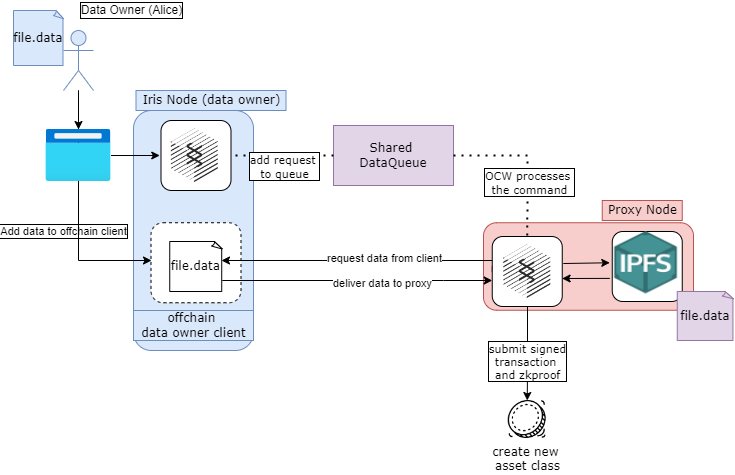

The diagram above was exported from draw.io. Its source (the exported page's mxGraphModel, read from the mxfile embedded in the PNG):
<mxGraphModel dx="2272" dy="906" grid="1" gridSize="10" guides="1" tooltips="1" connect="1" arrows="1" fold="1" page="1" pageScale="1" pageWidth="850" pageHeight="1100" math="0" shadow="0">
  <root>
    <mxCell id="0" />
    <mxCell id="1" parent="0" />
    <mxCell id="vv2tDwV11_6rgnhSRpAR-9" value="" style="rounded=1;whiteSpace=wrap;html=1;fillColor=#f8cecc;strokeColor=#b85450;fontFamily=Verdana;direction=south;" parent="1" vertex="1">
      <mxGeometry x="450" y="342.25" width="210" height="87.5" as="geometry" />
    </mxCell>
    <mxCell id="GBc8xPlSYZW-ED0dEhrq-36" value="" style="edgeStyle=none;rounded=0;orthogonalLoop=1;jettySize=auto;html=1;entryX=0.998;entryY=0.6;entryDx=0;entryDy=0;exitX=0;exitY=0.75;exitDx=0;exitDy=0;entryPerimeter=0;" parent="1" source="vv2tDwV11_6rgnhSRpAR-6" target="GBc8xPlSYZW-ED0dEhrq-13" edge="1">
      <mxGeometry relative="1" as="geometry" />
    </mxCell>
    <mxCell id="vv2tDwV11_6rgnhSRpAR-10" value="" style="rounded=1;whiteSpace=wrap;html=1;fontFamily=Verdana;" parent="1" vertex="1">
      <mxGeometry x="578.75" y="351" width="70" height="70" as="geometry" />
    </mxCell>
    <mxCell id="vv2tDwV11_6rgnhSRpAR-16" value="" style="edgeStyle=orthogonalEdgeStyle;rounded=0;orthogonalLoop=1;jettySize=auto;html=1;fontFamily=Verdana;" parent="1" source="vv2tDwV11_6rgnhSRpAR-1" target="vv2tDwV11_6rgnhSRpAR-15" edge="1">
      <mxGeometry relative="1" as="geometry" />
    </mxCell>
    <mxCell id="vv2tDwV11_6rgnhSRpAR-1" value="" style="shape=umlActor;verticalLabelPosition=bottom;verticalAlign=top;html=1;outlineConnect=0;fillColor=#dae8fc;strokeColor=#6c8ebf;fontFamily=Verdana;" parent="1" vertex="1">
      <mxGeometry x="30" y="150" width="30" height="60" as="geometry" />
    </mxCell>
    <mxCell id="vv2tDwV11_6rgnhSRpAR-6" value="" style="shape=image;verticalLabelPosition=bottom;verticalAlign=top;imageAspect=0;image=https://upload.wikimedia.org/wikipedia/commons/1/18/Ipfs-logo-1024-ice-text.png;fontFamily=Verdana;" parent="1" vertex="1">
      <mxGeometry x="576.25" y="351" width="72.5" height="62.5" as="geometry" />
    </mxCell>
    <mxCell id="vv2tDwV11_6rgnhSRpAR-11" value="file.data" style="whiteSpace=wrap;html=1;shape=mxgraph.basic.document;fillColor=#dae8fc;strokeColor=#6c8ebf;fontFamily=Verdana;" parent="1" vertex="1">
      <mxGeometry x="-20" y="130" width="50" height="55" as="geometry" />
    </mxCell>
    <mxCell id="vv2tDwV11_6rgnhSRpAR-27" value="Shared &lt;br&gt;DataQueue" style="rounded=0;whiteSpace=wrap;html=1;fillColor=#e1d5e7;strokeColor=#9673a6;fontFamily=Verdana;" parent="1" vertex="1">
      <mxGeometry x="300" y="245" width="120" height="60" as="geometry" />
    </mxCell>
    <mxCell id="vv2tDwV11_6rgnhSRpAR-30" value="" style="endArrow=none;dashed=1;html=1;dashPattern=1 3;strokeWidth=2;rounded=0;exitX=1;exitY=0.5;exitDx=0;exitDy=0;fontFamily=Verdana;" parent="1" source="vv2tDwV11_6rgnhSRpAR-27" target="vv2tDwV11_6rgnhSRpAR-7" edge="1">
      <mxGeometry width="50" height="50" relative="1" as="geometry">
        <mxPoint x="315" y="340" as="sourcePoint" />
        <mxPoint x="315" y="215" as="targetPoint" />
        <Array as="points">
          <mxPoint x="494" y="275" />
        </Array>
      </mxGeometry>
    </mxCell>
    <mxCell id="vv2tDwV11_6rgnhSRpAR-32" value="&lt;div&gt;OCW processes &lt;br&gt;&lt;/div&gt;&lt;div&gt;the command&lt;/div&gt;" style="edgeLabel;html=1;align=center;verticalAlign=middle;resizable=0;points=[];fontFamily=Verdana;labelBorderColor=default;" parent="vv2tDwV11_6rgnhSRpAR-30" vertex="1" connectable="0">
      <mxGeometry x="-0.6574" relative="1" as="geometry">
        <mxPoint x="48" y="26" as="offset" />
      </mxGeometry>
    </mxCell>
    <mxCell id="vv2tDwV11_6rgnhSRpAR-40" style="edgeStyle=orthogonalEdgeStyle;rounded=0;orthogonalLoop=1;jettySize=auto;html=1;fontFamily=Verdana;exitX=0;exitY=0.5;exitDx=0;exitDy=0;entryX=0.5;entryY=0;entryDx=0;entryDy=0;" parent="1" source="vv2tDwV11_6rgnhSRpAR-7" edge="1" target="vv2tDwV11_6rgnhSRpAR-46">
      <mxGeometry relative="1" as="geometry">
        <mxPoint x="310" y="386" as="targetPoint" />
        <Array as="points">
          <mxPoint x="459" y="386" />
          <mxPoint x="494" y="386" />
          <mxPoint x="494" y="490" />
        </Array>
      </mxGeometry>
    </mxCell>
    <mxCell id="vv2tDwV11_6rgnhSRpAR-41" value="&lt;div&gt;submit signed&lt;/div&gt;&lt;div&gt;transaction&amp;nbsp;&lt;/div&gt;&lt;div&gt;and zkproof&lt;br&gt;&lt;/div&gt;" style="edgeLabel;html=1;align=center;verticalAlign=middle;resizable=0;points=[];fontFamily=Verdana;labelBorderColor=default;" parent="vv2tDwV11_6rgnhSRpAR-40" vertex="1" connectable="0">
      <mxGeometry x="-0.5877" y="1" relative="1" as="geometry">
        <mxPoint x="4" y="95" as="offset" />
      </mxGeometry>
    </mxCell>
    <mxCell id="vv2tDwV11_6rgnhSRpAR-43" value="file.data" style="whiteSpace=wrap;html=1;shape=mxgraph.basic.document;fillColor=#e1d5e7;strokeColor=#9673a6;fontFamily=Verdana;" parent="1" vertex="1">
      <mxGeometry x="643.75" y="411" width="56.25" height="49" as="geometry" />
    </mxCell>
    <mxCell id="vv2tDwV11_6rgnhSRpAR-44" value="Proxy Node" style="text;html=1;align=center;verticalAlign=middle;resizable=0;points=[];autosize=1;strokeColor=#b85450;fillColor=#f8cecc;fontFamily=Verdana;" parent="1" vertex="1">
      <mxGeometry x="568.75" y="320" width="80" height="20" as="geometry" />
    </mxCell>
    <mxCell id="vv2tDwV11_6rgnhSRpAR-46" value="&lt;div&gt;create new&amp;nbsp;&lt;/div&gt;&lt;div&gt;asset class&lt;br&gt;&lt;/div&gt;" style="shape=image;html=1;verticalAlign=top;verticalLabelPosition=bottom;labelBackgroundColor=#ffffff;imageAspect=0;aspect=fixed;image=https://cdn0.iconfinder.com/data/icons/business-collection-2027/59/coin-1-128.png;fontFamily=Verdana;rotation=0;" parent="1" vertex="1">
      <mxGeometry x="474.75" y="520" width="38" height="38" as="geometry" />
    </mxCell>
    <mxCell id="GBc8xPlSYZW-ED0dEhrq-1" value="" style="rounded=1;whiteSpace=wrap;html=1;fillColor=#dae8fc;strokeColor=#6c8ebf;fontFamily=Verdana;" parent="1" vertex="1">
      <mxGeometry x="100" y="230" width="120" height="240" as="geometry" />
    </mxCell>
    <mxCell id="GBc8xPlSYZW-ED0dEhrq-10" value="Iris Node (data owner)" style="text;html=1;align=center;verticalAlign=middle;resizable=0;points=[];autosize=1;strokeColor=#6c8ebf;fillColor=#dae8fc;fontFamily=Verdana;" parent="1" vertex="1">
      <mxGeometry x="102.5" y="210" width="150" height="20" as="geometry" />
    </mxCell>
    <mxCell id="GBc8xPlSYZW-ED0dEhrq-11" value="offchain &lt;br&gt;data owner client" style="text;html=1;align=center;verticalAlign=middle;resizable=0;points=[];autosize=1;strokeColor=#6c8ebf;fillColor=#dae8fc;fontFamily=Verdana;" parent="1" vertex="1">
      <mxGeometry x="100" y="430" width="120" height="30" as="geometry" />
    </mxCell>
    <mxCell id="GBc8xPlSYZW-ED0dEhrq-12" value="" style="rounded=1;whiteSpace=wrap;html=1;fontFamily=Verdana;" parent="1" vertex="1">
      <mxGeometry x="127.5" y="240" width="70" height="70" as="geometry" />
    </mxCell>
    <mxCell id="GBc8xPlSYZW-ED0dEhrq-13" value="" style="rounded=1;whiteSpace=wrap;html=1;fontFamily=Verdana;" parent="1" vertex="1">
      <mxGeometry x="458.75" y="356" width="70" height="70" as="geometry" />
    </mxCell>
    <mxCell id="GBc8xPlSYZW-ED0dEhrq-37" value="" style="edgeStyle=none;rounded=0;orthogonalLoop=1;jettySize=auto;html=1;exitX=1.015;exitY=0.386;exitDx=0;exitDy=0;entryX=0;entryY=0.5;entryDx=0;entryDy=0;exitPerimeter=0;" parent="1" source="vv2tDwV11_6rgnhSRpAR-7" target="vv2tDwV11_6rgnhSRpAR-6" edge="1">
      <mxGeometry relative="1" as="geometry" />
    </mxCell>
    <mxCell id="vv2tDwV11_6rgnhSRpAR-7" value="" style="shape=image;verticalLabelPosition=bottom;verticalAlign=top;imageAspect=0;image=https://cdn-images-1.medium.com/max/960/1*OQP5QAtLtrVCtNCKwB6GkQ.png;fontFamily=Verdana;" parent="1" vertex="1">
      <mxGeometry x="458.75" y="356" width="70" height="70" as="geometry" />
    </mxCell>
    <mxCell id="vv2tDwV11_6rgnhSRpAR-28" value="" style="endArrow=none;dashed=1;html=1;dashPattern=1 3;strokeWidth=2;rounded=0;exitX=0;exitY=0.5;exitDx=0;exitDy=0;fontFamily=Verdana;" parent="1" source="vv2tDwV11_6rgnhSRpAR-27" target="vv2tDwV11_6rgnhSRpAR-24" edge="1">
      <mxGeometry width="50" height="50" relative="1" as="geometry">
        <mxPoint x="340" y="230" as="sourcePoint" />
        <mxPoint x="390" y="180" as="targetPoint" />
      </mxGeometry>
    </mxCell>
    <mxCell id="vv2tDwV11_6rgnhSRpAR-29" value="&lt;div&gt;add request&amp;nbsp;&lt;/div&gt;&lt;div&gt;to queue&lt;br&gt;&lt;/div&gt;" style="edgeLabel;html=1;align=center;verticalAlign=middle;resizable=0;points=[];fontFamily=Verdana;labelBorderColor=default;" parent="vv2tDwV11_6rgnhSRpAR-28" vertex="1" connectable="0">
      <mxGeometry x="0.312" y="1" relative="1" as="geometry">
        <mxPoint x="18" y="9" as="offset" />
      </mxGeometry>
    </mxCell>
    <mxCell id="vv2tDwV11_6rgnhSRpAR-24" value="" style="shape=image;verticalLabelPosition=bottom;verticalAlign=top;imageAspect=0;image=https://cdn-images-1.medium.com/max/960/1*OQP5QAtLtrVCtNCKwB6GkQ.png;fontFamily=Verdana;" parent="1" vertex="1">
      <mxGeometry x="126.25" y="240" width="70" height="70" as="geometry" />
    </mxCell>
    <mxCell id="GBc8xPlSYZW-ED0dEhrq-30" value="" style="rounded=1;whiteSpace=wrap;html=1;fontFamily=Verdana;dashed=1;" parent="1" vertex="1">
      <mxGeometry x="117.5" y="342.25" width="90" height="80" as="geometry" />
    </mxCell>
    <mxCell id="vv2tDwV11_6rgnhSRpAR-33" value="file.data" style="whiteSpace=wrap;html=1;shape=mxgraph.basic.document;fontFamily=Verdana;" parent="1" vertex="1">
      <mxGeometry x="136.25" y="361" width="52.5" height="50" as="geometry" />
    </mxCell>
    <mxCell id="GBc8xPlSYZW-ED0dEhrq-9" style="rounded=0;orthogonalLoop=1;jettySize=auto;html=1;edgeStyle=orthogonalEdgeStyle;" parent="1" source="vv2tDwV11_6rgnhSRpAR-33" target="GBc8xPlSYZW-ED0dEhrq-13" edge="1">
      <mxGeometry relative="1" as="geometry">
        <Array as="points">
          <mxPoint x="410" y="400" />
          <mxPoint x="410" y="400" />
        </Array>
      </mxGeometry>
    </mxCell>
    <mxCell id="h9d9qQqAJbJhYj-3w2MT-8" value="deliver data to proxy" style="edgeLabel;html=1;align=center;verticalAlign=middle;resizable=0;points=[];" vertex="1" connectable="0" parent="GBc8xPlSYZW-ED0dEhrq-9">
      <mxGeometry x="0.1822" y="-2" relative="1" as="geometry">
        <mxPoint as="offset" />
      </mxGeometry>
    </mxCell>
    <mxCell id="GBc8xPlSYZW-ED0dEhrq-7" style="rounded=0;orthogonalLoop=1;jettySize=auto;html=1;edgeStyle=orthogonalEdgeStyle;" parent="1" source="vv2tDwV11_6rgnhSRpAR-7" edge="1">
      <mxGeometry relative="1" as="geometry">
        <mxPoint x="188" y="380" as="targetPoint" />
        <mxPoint x="460" y="380" as="sourcePoint" />
        <Array as="points">
          <mxPoint x="188" y="380" />
        </Array>
      </mxGeometry>
    </mxCell>
    <mxCell id="GBc8xPlSYZW-ED0dEhrq-28" value="Add data to offchain client" style="edgeLabel;html=1;align=center;verticalAlign=middle;resizable=0;points=[];labelBorderColor=default;" parent="GBc8xPlSYZW-ED0dEhrq-7" vertex="1" connectable="0">
      <mxGeometry x="0.8672" y="-1" relative="1" as="geometry">
        <mxPoint x="-176" y="-29" as="offset" />
      </mxGeometry>
    </mxCell>
    <mxCell id="h9d9qQqAJbJhYj-3w2MT-7" value="request data from client" style="edgeLabel;html=1;align=center;verticalAlign=middle;resizable=0;points=[];" vertex="1" connectable="0" parent="GBc8xPlSYZW-ED0dEhrq-7">
      <mxGeometry x="-0.2003" y="-3" relative="1" as="geometry">
        <mxPoint as="offset" />
      </mxGeometry>
    </mxCell>
    <mxCell id="vv2tDwV11_6rgnhSRpAR-17" style="edgeStyle=orthogonalEdgeStyle;rounded=0;orthogonalLoop=1;jettySize=auto;html=1;fontFamily=Verdana;" parent="1" source="vv2tDwV11_6rgnhSRpAR-15" target="vv2tDwV11_6rgnhSRpAR-24" edge="1">
      <mxGeometry relative="1" as="geometry">
        <Array as="points" />
        <mxPoint x="150" y="300" as="targetPoint" />
      </mxGeometry>
    </mxCell>
    <mxCell id="GBc8xPlSYZW-ED0dEhrq-41" value="Data Owner (Alice)" style="text;html=1;align=center;verticalAlign=middle;resizable=0;points=[];autosize=1;strokeColor=none;fillColor=none;labelBorderColor=default;" parent="1" vertex="1">
      <mxGeometry x="37.5" y="120" width="120" height="20" as="geometry" />
    </mxCell>
    <mxCell id="h9d9qQqAJbJhYj-3w2MT-6" style="edgeStyle=orthogonalEdgeStyle;rounded=0;orthogonalLoop=1;jettySize=auto;html=1;" edge="1" parent="1" source="vv2tDwV11_6rgnhSRpAR-1">
      <mxGeometry relative="1" as="geometry">
        <mxPoint x="118" y="380" as="targetPoint" />
        <Array as="points">
          <mxPoint x="45" y="380" />
          <mxPoint x="118" y="380" />
        </Array>
      </mxGeometry>
    </mxCell>
    <mxCell id="vv2tDwV11_6rgnhSRpAR-15" value="" style="aspect=fixed;html=1;points=[];align=center;image;fontSize=12;image=img/lib/azure2/general/Browser.svg;fontFamily=Verdana;" parent="1" vertex="1">
      <mxGeometry x="12.5" y="249" width="65" height="52" as="geometry" />
    </mxCell>
  </root>
</mxGraphModel>